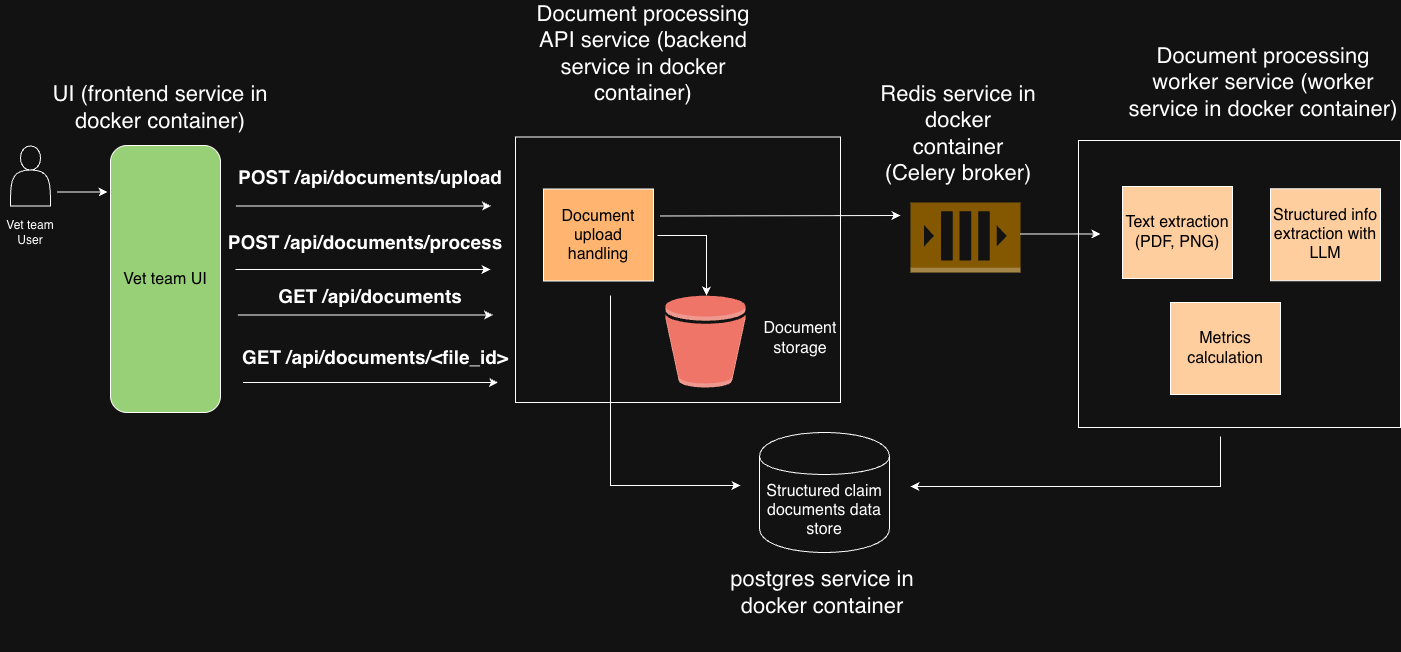

The diagram above was exported from draw.io. Its source (the exported page's mxGraphModel, read from the mxfile embedded in the PNG):
<mxGraphModel dx="1566" dy="1060" grid="1" gridSize="10" guides="1" tooltips="1" connect="1" arrows="1" fold="1" page="1" pageScale="1" pageWidth="3300" pageHeight="4681" math="0" shadow="0">
  <root>
    <mxCell id="0" />
    <mxCell id="1" parent="0" />
    <mxCell id="wRDAPIr7SSEfmDg__8hC-1" parent="1" style="rounded=0;whiteSpace=wrap;html=1;" value="" vertex="1">
      <mxGeometry height="287" width="322" x="1208" y="238" as="geometry" />
    </mxCell>
    <mxCell id="04X6hnLncDGFvlmJPiLr-27" parent="1" style="rounded=0;whiteSpace=wrap;html=1;" value="" vertex="1">
      <mxGeometry height="265.5" width="325" x="645" y="234.5" as="geometry" />
    </mxCell>
    <mxCell id="04X6hnLncDGFvlmJPiLr-3" edge="1" parent="1" style="endArrow=classic;html=1;rounded=0;" value="">
      <mxGeometry height="50" relative="1" width="50" as="geometry">
        <mxPoint x="187" y="289.5" as="sourcePoint" />
        <mxPoint x="237" y="289.5" as="targetPoint" />
      </mxGeometry>
    </mxCell>
    <mxCell id="04X6hnLncDGFvlmJPiLr-10" edge="1" parent="1" style="endArrow=classic;html=1;rounded=0;" value="">
      <mxGeometry height="50" relative="1" width="50" as="geometry">
        <Array as="points">
          <mxPoint x="836" y="333" />
        </Array>
        <mxPoint x="787" y="333" as="sourcePoint" />
        <mxPoint x="836" y="393" as="targetPoint" />
      </mxGeometry>
    </mxCell>
    <mxCell id="04X6hnLncDGFvlmJPiLr-14" parent="1" style="text;html=1;whiteSpace=wrap;strokeColor=none;fillColor=none;align=center;verticalAlign=middle;rounded=0;rotation=0;" value="&lt;font style=&quot;font-size: 16px; color: light-dark(rgb(0, 0, 0), rgb(255, 255, 255));&quot;&gt;Document storage&lt;/font&gt;" vertex="1">
      <mxGeometry height="30" width="120" x="870" y="421" as="geometry" />
    </mxCell>
    <mxCell id="04X6hnLncDGFvlmJPiLr-12" parent="1" style="outlineConnect=0;dashed=0;verticalLabelPosition=bottom;verticalAlign=top;align=center;html=1;shape=mxgraph.aws3.bucket;fillColor=#E05243;gradientColor=none;" value="" vertex="1">
      <mxGeometry height="92" width="80" x="795" y="393" as="geometry" />
    </mxCell>
    <mxCell id="04X6hnLncDGFvlmJPiLr-15" parent="1" style="shape=cylinder;whiteSpace=wrap;html=1;boundedLbl=1;backgroundOutline=1;" value="&lt;font style=&quot;font-size: 16px;&quot;&gt;Structured claim documents data store&lt;/font&gt;" vertex="1">
      <mxGeometry height="120" width="130" x="889" y="530" as="geometry" />
    </mxCell>
    <mxCell id="04X6hnLncDGFvlmJPiLr-28" parent="1" style="text;html=1;whiteSpace=wrap;strokeColor=none;fillColor=none;align=center;verticalAlign=middle;rounded=0;rotation=0;" value="&lt;span style=&quot;font-size: 22px;&quot;&gt;Document processing API service (backend service in docker container)&lt;/span&gt;" vertex="1">
      <mxGeometry height="102" width="246" x="650" y="100" as="geometry" />
    </mxCell>
    <mxCell id="04X6hnLncDGFvlmJPiLr-29" parent="1" style="rounded=0;whiteSpace=wrap;html=1;fillColor=light-dark(#FFFFFF,#FFCE9F);" value="&lt;font style=&quot;font-size: 16px; color: light-dark(rgb(0, 0, 0), rgb(0, 0, 0));&quot;&gt;Text extraction (PDF, PNG)&lt;/font&gt;" vertex="1">
      <mxGeometry height="92" width="110" x="1252" y="284" as="geometry" />
    </mxCell>
    <mxCell id="04X6hnLncDGFvlmJPiLr-34" parent="1" style="rounded=1;whiteSpace=wrap;html=1;fillColor=light-dark(#FFFFFF,#97D077);" value="&lt;font style=&quot;color: light-dark(rgb(0, 0, 0), rgb(0, 0, 0)); font-size: 16px;&quot;&gt;Vet team UI&lt;/font&gt;" vertex="1">
      <mxGeometry height="267" width="110" x="240" y="243" as="geometry" />
    </mxCell>
    <mxCell id="04X6hnLncDGFvlmJPiLr-35" parent="1" style="shape=actor;whiteSpace=wrap;html=1;" value="" vertex="1">
      <mxGeometry height="60" width="40" x="140" y="243.5" as="geometry" />
    </mxCell>
    <mxCell id="04X6hnLncDGFvlmJPiLr-37" parent="1" style="text;html=1;whiteSpace=wrap;strokeColor=none;fillColor=none;align=center;verticalAlign=middle;rounded=0;" value="Vet team User" vertex="1">
      <mxGeometry height="30" width="60" x="130" y="315" as="geometry" />
    </mxCell>
    <mxCell id="YEQ5U7Tv4laUzL8A4Gdc-2" parent="1" style="rounded=0;whiteSpace=wrap;html=1;fillColor=light-dark(#FFFFFF,#FFB570);" value="&lt;font style=&quot;font-size: 16px; color: light-dark(rgb(0, 0, 0), rgb(0, 0, 0));&quot;&gt;Document upload handling&lt;/font&gt;" vertex="1">
      <mxGeometry height="92" width="110" x="673" y="286.5" as="geometry" />
    </mxCell>
    <mxCell id="YEQ5U7Tv4laUzL8A4Gdc-3" parent="1" style="text;html=1;whiteSpace=wrap;strokeColor=none;fillColor=none;align=center;verticalAlign=middle;rounded=0;" value="&lt;font style=&quot;font-size: 19px;&quot;&gt;&lt;b&gt;POST /api/documents/upload&lt;/b&gt;&lt;/font&gt;" vertex="1">
      <mxGeometry height="30" width="280" x="360" y="259.5" as="geometry" />
    </mxCell>
    <mxCell id="YEQ5U7Tv4laUzL8A4Gdc-4" parent="1" style="rounded=0;whiteSpace=wrap;html=1;fillColor=light-dark(#FFFFFF,#FFCE9F);" value="&lt;font style=&quot;font-size: 16px; color: light-dark(rgb(0, 0, 0), rgb(0, 0, 0));&quot;&gt;Structured info extraction with LLM&lt;/font&gt;" vertex="1">
      <mxGeometry height="92" width="110" x="1400" y="286.25" as="geometry" />
    </mxCell>
    <mxCell id="YEQ5U7Tv4laUzL8A4Gdc-5" edge="1" parent="1" style="endArrow=classic;html=1;rounded=0;" value="">
      <mxGeometry height="50" relative="1" width="50" as="geometry">
        <mxPoint x="365" y="367" as="sourcePoint" />
        <mxPoint x="620" y="367" as="targetPoint" />
      </mxGeometry>
    </mxCell>
    <mxCell id="YEQ5U7Tv4laUzL8A4Gdc-6" parent="1" style="text;html=1;whiteSpace=wrap;strokeColor=none;fillColor=none;align=center;verticalAlign=middle;rounded=0;" value="&lt;font style=&quot;font-size: 19px;&quot;&gt;&lt;b&gt;POST /api/documents/process&lt;/b&gt;&lt;/font&gt;" vertex="1">
      <mxGeometry height="30" width="310" x="340" y="324.75" as="geometry" />
    </mxCell>
    <mxCell id="YEQ5U7Tv4laUzL8A4Gdc-7" edge="1" parent="1" style="endArrow=classic;html=1;rounded=0;" value="">
      <mxGeometry height="50" relative="1" width="50" as="geometry">
        <mxPoint x="365.5" y="303.5" as="sourcePoint" />
        <mxPoint x="620.5" y="303.5" as="targetPoint" />
      </mxGeometry>
    </mxCell>
    <mxCell id="YEQ5U7Tv4laUzL8A4Gdc-12" edge="1" parent="1" style="endArrow=classic;html=1;rounded=0;" value="">
      <mxGeometry height="50" relative="1" width="50" as="geometry">
        <mxPoint x="367.5" y="412.5" as="sourcePoint" />
        <mxPoint x="622.5" y="412.5" as="targetPoint" />
      </mxGeometry>
    </mxCell>
    <mxCell id="YEQ5U7Tv4laUzL8A4Gdc-13" parent="1" style="text;html=1;whiteSpace=wrap;strokeColor=none;fillColor=none;align=center;verticalAlign=middle;rounded=0;" value="&lt;font style=&quot;font-size: 19px;&quot;&gt;&lt;b&gt;GET /api/documents&lt;/b&gt;&lt;/font&gt;" vertex="1">
      <mxGeometry height="30" width="310" x="345" y="378.5" as="geometry" />
    </mxCell>
    <mxCell id="YEQ5U7Tv4laUzL8A4Gdc-14" edge="1" parent="1" style="endArrow=classic;html=1;rounded=0;" value="">
      <mxGeometry height="50" relative="1" width="50" as="geometry">
        <mxPoint x="372.5" y="480" as="sourcePoint" />
        <mxPoint x="627.5" y="480" as="targetPoint" />
      </mxGeometry>
    </mxCell>
    <mxCell id="YEQ5U7Tv4laUzL8A4Gdc-15" parent="1" style="text;html=1;whiteSpace=wrap;strokeColor=none;fillColor=none;align=center;verticalAlign=middle;rounded=0;" value="&lt;font style=&quot;font-size: 19px;&quot;&gt;&lt;b&gt;GET /api/documents/&amp;lt;file_id&amp;gt;&lt;/b&gt;&lt;/font&gt;" vertex="1">
      <mxGeometry height="30" width="310" x="350" y="440" as="geometry" />
    </mxCell>
    <mxCell id="YEQ5U7Tv4laUzL8A4Gdc-26" parent="1" style="text;html=1;whiteSpace=wrap;strokeColor=none;fillColor=none;align=center;verticalAlign=middle;rounded=0;rotation=0;" value="&lt;span style=&quot;font-size: 22px;&quot;&gt;UI (frontend service in docker container)&lt;/span&gt;" vertex="1">
      <mxGeometry height="50" width="220" x="180" y="180" as="geometry" />
    </mxCell>
    <mxCell id="YEQ5U7Tv4laUzL8A4Gdc-28" parent="1" style="text;html=1;whiteSpace=wrap;strokeColor=none;fillColor=none;align=center;verticalAlign=middle;rounded=0;rotation=0;" value="&lt;span style=&quot;font-size: 22px;&quot;&gt;postgres service in docker container&lt;/span&gt;" vertex="1">
      <mxGeometry height="120" width="220" x="842" y="630" as="geometry" />
    </mxCell>
    <mxCell id="wRDAPIr7SSEfmDg__8hC-2" parent="1" style="text;html=1;whiteSpace=wrap;strokeColor=none;fillColor=none;align=center;verticalAlign=middle;rounded=0;rotation=0;" value="&lt;span style=&quot;font-size: 22px;&quot;&gt;Document processing worker service (worker service in docker container)&lt;/span&gt;" vertex="1">
      <mxGeometry height="50" width="274" x="1256" y="154.5" as="geometry" />
    </mxCell>
    <mxCell id="wRDAPIr7SSEfmDg__8hC-7" edge="1" parent="1" style="endArrow=classic;html=1;rounded=0;" value="">
      <mxGeometry height="50" relative="1" width="50" as="geometry">
        <Array as="points">
          <mxPoint x="740" y="583" />
        </Array>
        <mxPoint x="740" y="393" as="sourcePoint" />
        <mxPoint x="870" y="583" as="targetPoint" />
      </mxGeometry>
    </mxCell>
    <mxCell id="wRDAPIr7SSEfmDg__8hC-8" parent="1" style="outlineConnect=0;dashed=0;verticalLabelPosition=bottom;verticalAlign=top;align=center;html=1;shape=mxgraph.aws3.queue;fillColor=#D9A741;gradientColor=none;" value="" vertex="1">
      <mxGeometry height="70" width="110" x="1040" y="300" as="geometry" />
    </mxCell>
    <mxCell id="wRDAPIr7SSEfmDg__8hC-9" parent="1" style="text;html=1;whiteSpace=wrap;strokeColor=none;fillColor=none;align=center;verticalAlign=middle;rounded=0;rotation=0;" value="&lt;span style=&quot;font-size: 22px;&quot;&gt;Redis service in docker container (Celery broker)&lt;/span&gt;" vertex="1">
      <mxGeometry height="110" width="164" x="1006" y="176.25" as="geometry" />
    </mxCell>
    <mxCell id="wRDAPIr7SSEfmDg__8hC-11" edge="1" parent="1" style="endArrow=classic;html=1;rounded=0;" value="">
      <mxGeometry height="50" relative="1" width="50" as="geometry">
        <mxPoint x="790" y="313.46000000000004" as="sourcePoint" />
        <mxPoint x="1030" y="313" as="targetPoint" />
      </mxGeometry>
    </mxCell>
    <mxCell id="wRDAPIr7SSEfmDg__8hC-12" edge="1" parent="1" style="endArrow=classic;html=1;rounded=0;" value="">
      <mxGeometry height="50" relative="1" width="50" as="geometry">
        <mxPoint x="1150" y="331.48" as="sourcePoint" />
        <mxPoint x="1230" y="331.48" as="targetPoint" />
      </mxGeometry>
    </mxCell>
    <mxCell id="YEQ5U7Tv4laUzL8A4Gdc-10" edge="1" parent="1" style="endArrow=classic;html=1;rounded=0;" value="">
      <mxGeometry height="50" relative="1" width="50" as="geometry">
        <Array as="points">
          <mxPoint x="1350" y="584" />
        </Array>
        <mxPoint x="1350" y="534" as="sourcePoint" />
        <mxPoint x="1040" y="584" as="targetPoint" />
      </mxGeometry>
    </mxCell>
    <mxCell id="wRDAPIr7SSEfmDg__8hC-13" parent="1" style="rounded=0;whiteSpace=wrap;html=1;fillColor=light-dark(#FFFFFF,#FFCE9F);" value="&lt;font style=&quot;font-size: 16px; color: light-dark(rgb(0, 0, 0), rgb(0, 0, 0));&quot;&gt;Metrics calculation&lt;/font&gt;" vertex="1">
      <mxGeometry height="92" width="110" x="1300" y="400" as="geometry" />
    </mxCell>
  </root>
</mxGraphModel>